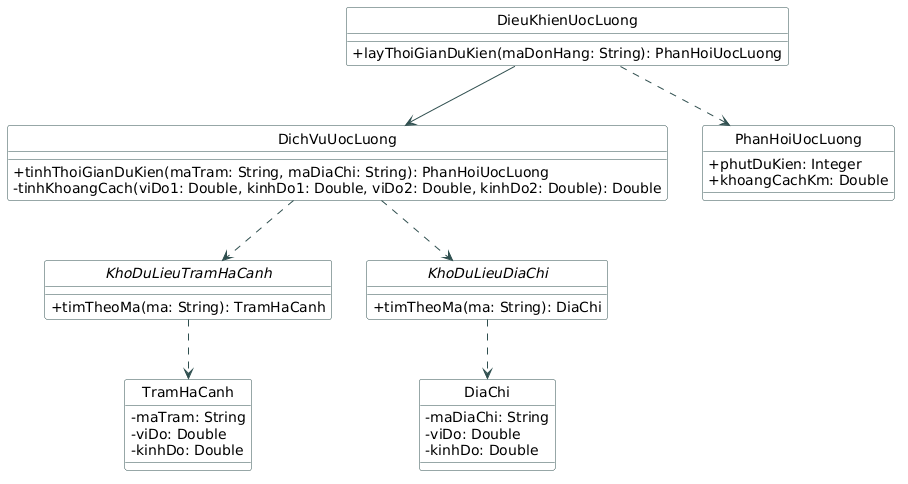

The diagram above was rendered by PlantUML. Its source (embedded in the PNG):
@startuml
hide circle
hide circle
skinparam classAttributeIconSize 0
skinparam class {
    BackgroundColor White
    ArrowColor DarkSlateGray
    BorderColor DarkSlateGray
}

class DieuKhienUocLuong {
    + layThoiGianDuKien(maDonHang: String): PhanHoiUocLuong
}
class DichVuUocLuong {
    + tinhThoiGianDuKien(maTram: String, maDiaChi: String): PhanHoiUocLuong
    - tinhKhoangCach(viDo1: Double, kinhDo1: Double, viDo2: Double, kinhDo2: Double): Double
}
interface KhoDuLieuTramHaCanh {
    + timTheoMa(ma: String): TramHaCanh
}
interface KhoDuLieuDiaChi {
    + timTheoMa(ma: String): DiaChi
}
class PhanHoiUocLuong {
    + phutDuKien: Integer
    + khoangCachKm: Double
}
class TramHaCanh {
    - maTram: String
    - viDo: Double
    - kinhDo: Double
}
class DiaChi {
    - maDiaChi: String
    - viDo: Double
    - kinhDo: Double
}

DieuKhienUocLuong --> DichVuUocLuong
DieuKhienUocLuong ..> PhanHoiUocLuong
DichVuUocLuong ..> KhoDuLieuTramHaCanh
DichVuUocLuong ..> KhoDuLieuDiaChi
KhoDuLieuTramHaCanh ..> TramHaCanh
KhoDuLieuDiaChi ..> DiaChi
@enduml